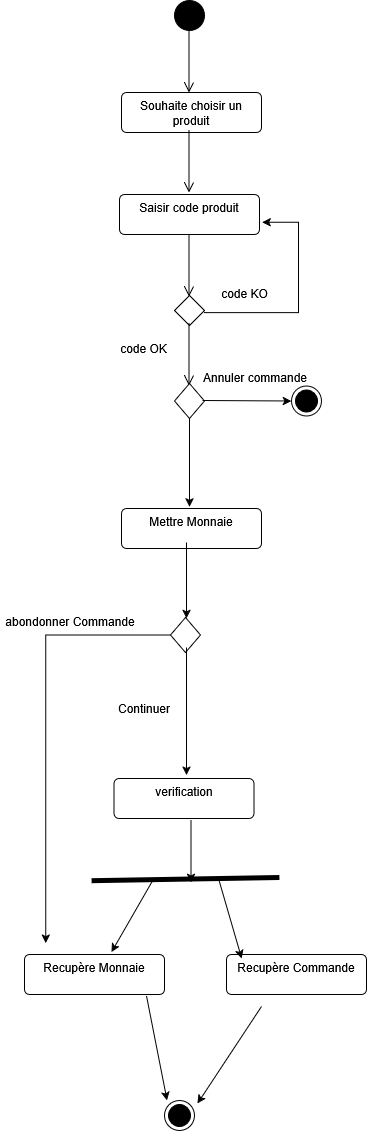

The diagram above was exported from draw.io. Its source (the exported page's mxGraphModel, read from the mxfile embedded in the PNG):
<mxGraphModel dx="980" dy="597" grid="0" gridSize="10" guides="1" tooltips="1" connect="1" arrows="1" fold="1" page="1" pageScale="1" pageWidth="827" pageHeight="1169" math="0" shadow="0">
  <root>
    <mxCell id="WIyWlLk6GJQsqaUBKTNV-0" />
    <mxCell id="WIyWlLk6GJQsqaUBKTNV-1" parent="WIyWlLk6GJQsqaUBKTNV-0" />
    <mxCell id="fzIBhp2nFbzUrREzK5h2-1" parent="WIyWlLk6GJQsqaUBKTNV-1" style="ellipse;fillColor=strokeColor;html=1;" value="" vertex="1">
      <mxGeometry height="30" width="30" x="376" y="18" as="geometry" />
    </mxCell>
    <mxCell id="fzIBhp2nFbzUrREzK5h2-2" parent="WIyWlLk6GJQsqaUBKTNV-1" style="ellipse;html=1;shape=endState;fillColor=strokeColor;" value="" vertex="1">
      <mxGeometry height="30" width="30" x="493" y="403.5" as="geometry" />
    </mxCell>
    <mxCell id="fzIBhp2nFbzUrREzK5h2-4" parent="WIyWlLk6GJQsqaUBKTNV-1" style="html=1;align=center;verticalAlign=top;rounded=1;absoluteArcSize=1;arcSize=10;dashed=0;whiteSpace=wrap;" value="Souhaite choisir un produit" vertex="1">
      <mxGeometry height="40" width="140" x="323" y="110" as="geometry" />
    </mxCell>
    <mxCell id="fzIBhp2nFbzUrREzK5h2-5" edge="1" parent="WIyWlLk6GJQsqaUBKTNV-1" style="endArrow=open;startArrow=none;endFill=0;startFill=0;endSize=8;html=1;verticalAlign=bottom;labelBackgroundColor=none;strokeWidth=1;rounded=0;" value="">
      <mxGeometry relative="1" width="160" as="geometry">
        <mxPoint x="390.5" y="48" as="sourcePoint" />
        <mxPoint x="390.5" y="110.00000000000001" as="targetPoint" />
      </mxGeometry>
    </mxCell>
    <mxCell id="fzIBhp2nFbzUrREzK5h2-6" edge="1" parent="WIyWlLk6GJQsqaUBKTNV-1" style="endArrow=open;startArrow=none;endFill=0;startFill=0;endSize=8;html=1;verticalAlign=bottom;labelBackgroundColor=none;strokeWidth=1;rounded=0;" value="">
      <mxGeometry relative="1" width="160" as="geometry">
        <mxPoint x="390.5" y="148" as="sourcePoint" />
        <mxPoint x="390.5" y="210" as="targetPoint" />
      </mxGeometry>
    </mxCell>
    <mxCell id="fzIBhp2nFbzUrREzK5h2-7" parent="WIyWlLk6GJQsqaUBKTNV-1" style="html=1;align=center;verticalAlign=top;rounded=1;absoluteArcSize=1;arcSize=10;dashed=0;whiteSpace=wrap;" value="Saisir code produit" vertex="1">
      <mxGeometry height="40" width="140" x="321" y="212" as="geometry" />
    </mxCell>
    <mxCell id="fzIBhp2nFbzUrREzK5h2-8" parent="WIyWlLk6GJQsqaUBKTNV-1" style="rhombus;" value="" vertex="1">
      <mxGeometry height="30" width="30" x="376" y="313" as="geometry" />
    </mxCell>
    <mxCell id="fzIBhp2nFbzUrREzK5h2-9" edge="1" parent="WIyWlLk6GJQsqaUBKTNV-1" style="endArrow=open;startArrow=none;endFill=0;startFill=0;endSize=8;html=1;verticalAlign=bottom;labelBackgroundColor=none;strokeWidth=1;rounded=0;" value="">
      <mxGeometry relative="1" width="160" as="geometry">
        <mxPoint x="390.5" y="252" as="sourcePoint" />
        <mxPoint x="390.5" y="314" as="targetPoint" />
      </mxGeometry>
    </mxCell>
    <mxCell id="fzIBhp2nFbzUrREzK5h2-11" parent="WIyWlLk6GJQsqaUBKTNV-1" style="text;html=1;whiteSpace=wrap;strokeColor=none;fillColor=none;align=center;verticalAlign=middle;rounded=0;autosize=1;resizable=0;" value="code OK" vertex="1">
      <mxGeometry height="26" width="65" x="313" y="353" as="geometry" />
    </mxCell>
    <mxCell id="fzIBhp2nFbzUrREzK5h2-12" parent="WIyWlLk6GJQsqaUBKTNV-1" style="text;html=1;whiteSpace=wrap;strokeColor=none;fillColor=none;align=center;verticalAlign=middle;rounded=0;autosize=1;resizable=0;" value="code KO" vertex="1">
      <mxGeometry height="26" width="65" x="414" y="298" as="geometry" />
    </mxCell>
    <mxCell id="fzIBhp2nFbzUrREzK5h2-13" edge="1" parent="WIyWlLk6GJQsqaUBKTNV-1" style="endArrow=classic;html=1;rounded=0;edgeStyle=orthogonalEdgeStyle;" value="">
      <mxGeometry height="50" relative="1" width="50" as="geometry">
        <Array as="points">
          <mxPoint x="500" y="330.2" />
          <mxPoint x="500" y="239.8" />
        </Array>
        <mxPoint x="406" y="330.2" as="sourcePoint" />
        <mxPoint x="463.6" y="239.8" as="targetPoint" />
      </mxGeometry>
    </mxCell>
    <mxCell id="fzIBhp2nFbzUrREzK5h2-15" edge="1" parent="WIyWlLk6GJQsqaUBKTNV-1" style="endArrow=open;startArrow=none;endFill=0;startFill=0;endSize=8;html=1;verticalAlign=bottom;labelBackgroundColor=none;strokeWidth=1;rounded=0;" value="">
      <mxGeometry relative="1" width="160" as="geometry">
        <mxPoint x="390.5" y="341" as="sourcePoint" />
        <mxPoint x="390.5" y="403" as="targetPoint" />
      </mxGeometry>
    </mxCell>
    <mxCell id="fzIBhp2nFbzUrREzK5h2-16" parent="WIyWlLk6GJQsqaUBKTNV-1" style="rhombus;" value="" vertex="1">
      <mxGeometry height="35" width="30" x="376" y="401" as="geometry" />
    </mxCell>
    <mxCell id="fzIBhp2nFbzUrREzK5h2-19" edge="1" parent="WIyWlLk6GJQsqaUBKTNV-1" style="endArrow=classic;html=1;rounded=0;entryX=0;entryY=0.5;entryDx=0;entryDy=0;" target="fzIBhp2nFbzUrREzK5h2-2" value="">
      <mxGeometry height="50" relative="1" width="50" as="geometry">
        <mxPoint x="404" y="418" as="sourcePoint" />
        <mxPoint x="467.3" y="418" as="targetPoint" />
      </mxGeometry>
    </mxCell>
    <mxCell id="fzIBhp2nFbzUrREzK5h2-20" parent="WIyWlLk6GJQsqaUBKTNV-1" style="text;html=1;whiteSpace=wrap;strokeColor=none;fillColor=none;align=center;verticalAlign=middle;rounded=0;autosize=1;resizable=0;" value="Annuler commande" vertex="1">
      <mxGeometry height="26" width="122" x="396" y="382" as="geometry" />
    </mxCell>
    <mxCell id="fzIBhp2nFbzUrREzK5h2-21" edge="1" parent="WIyWlLk6GJQsqaUBKTNV-1" style="endArrow=classic;html=1;rounded=0;" value="">
      <mxGeometry height="50" relative="1" width="50" as="geometry">
        <mxPoint x="391" y="436" as="sourcePoint" />
        <mxPoint x="391" y="524.4" as="targetPoint" />
      </mxGeometry>
    </mxCell>
    <mxCell id="fzIBhp2nFbzUrREzK5h2-22" parent="WIyWlLk6GJQsqaUBKTNV-1" style="html=1;align=center;verticalAlign=top;rounded=1;absoluteArcSize=1;arcSize=10;dashed=0;whiteSpace=wrap;" value="Mettre Monnaie" vertex="1">
      <mxGeometry height="40" width="140" x="323" y="526" as="geometry" />
    </mxCell>
    <mxCell id="fzIBhp2nFbzUrREzK5h2-24" parent="WIyWlLk6GJQsqaUBKTNV-1" style="html=1;align=center;verticalAlign=top;rounded=1;absoluteArcSize=1;arcSize=10;dashed=0;whiteSpace=wrap;" value="Recupère Commande" vertex="1">
      <mxGeometry height="40" width="140" x="428" y="972" as="geometry" />
    </mxCell>
    <mxCell id="fzIBhp2nFbzUrREzK5h2-25" parent="WIyWlLk6GJQsqaUBKTNV-1" style="ellipse;html=1;shape=endState;fillColor=strokeColor;" value="" vertex="1">
      <mxGeometry height="30" width="30" x="366" y="1118" as="geometry" />
    </mxCell>
    <mxCell id="fzIBhp2nFbzUrREzK5h2-30" edge="1" parent="WIyWlLk6GJQsqaUBKTNV-1" style="endArrow=none;html=1;rounded=0;strokeWidth=5;" value="">
      <mxGeometry height="50" relative="1" width="50" as="geometry">
        <mxPoint x="293.09999999999997" y="898.2" as="sourcePoint" />
        <mxPoint x="480.9" y="895" as="targetPoint" />
      </mxGeometry>
    </mxCell>
    <mxCell id="fzIBhp2nFbzUrREzK5h2-33" edge="1" parent="WIyWlLk6GJQsqaUBKTNV-1" style="endArrow=classic;html=1;rounded=0;" value="">
      <mxGeometry height="50" relative="1" width="50" as="geometry">
        <mxPoint x="388" y="560" as="sourcePoint" />
        <mxPoint x="388" y="635.8" as="targetPoint" />
      </mxGeometry>
    </mxCell>
    <mxCell id="fzIBhp2nFbzUrREzK5h2-34" parent="WIyWlLk6GJQsqaUBKTNV-1" style="text;html=1;whiteSpace=wrap;strokeColor=none;fillColor=none;align=center;verticalAlign=middle;rounded=0;" value="abondonner Commande" vertex="1">
      <mxGeometry height="30" width="140" x="202" y="624" as="geometry" />
    </mxCell>
    <mxCell id="fzIBhp2nFbzUrREzK5h2-38" edge="1" parent="WIyWlLk6GJQsqaUBKTNV-1" source="fzIBhp2nFbzUrREzK5h2-37" style="edgeStyle=orthogonalEdgeStyle;rounded=0;orthogonalLoop=1;jettySize=auto;html=1;">
      <mxGeometry relative="1" as="geometry">
        <mxPoint x="247.2" y="960.6" as="targetPoint" />
      </mxGeometry>
    </mxCell>
    <mxCell id="fzIBhp2nFbzUrREzK5h2-37" parent="WIyWlLk6GJQsqaUBKTNV-1" style="rhombus;" value="" vertex="1">
      <mxGeometry height="35" width="30" x="372" y="635" as="geometry" />
    </mxCell>
    <mxCell id="fzIBhp2nFbzUrREzK5h2-40" parent="WIyWlLk6GJQsqaUBKTNV-1" style="html=1;align=center;verticalAlign=top;rounded=1;absoluteArcSize=1;arcSize=10;dashed=0;whiteSpace=wrap;" value="Recupère Monnaie" vertex="1">
      <mxGeometry height="40" width="140" x="226" y="972" as="geometry" />
    </mxCell>
    <mxCell id="fzIBhp2nFbzUrREzK5h2-43" edge="1" parent="WIyWlLk6GJQsqaUBKTNV-1" style="endArrow=classic;html=1;rounded=0;" value="">
      <mxGeometry height="50" relative="1" width="50" as="geometry">
        <mxPoint x="420" y="896" as="sourcePoint" />
        <mxPoint x="443.2" y="976" as="targetPoint" />
      </mxGeometry>
    </mxCell>
    <mxCell id="fzIBhp2nFbzUrREzK5h2-44" edge="1" parent="WIyWlLk6GJQsqaUBKTNV-1" style="endArrow=classic;html=1;rounded=0;" value="">
      <mxGeometry height="50" relative="1" width="50" as="geometry">
        <Array as="points" />
        <mxPoint x="354.8" y="897" as="sourcePoint" />
        <mxPoint x="313" y="969.6" as="targetPoint" />
      </mxGeometry>
    </mxCell>
    <mxCell id="fzIBhp2nFbzUrREzK5h2-45" parent="WIyWlLk6GJQsqaUBKTNV-1" style="text;html=1;whiteSpace=wrap;strokeColor=none;fillColor=none;align=center;verticalAlign=middle;rounded=0;" value="Continuer" vertex="1">
      <mxGeometry height="30" width="60" x="315.5" y="711" as="geometry" />
    </mxCell>
    <mxCell id="fzIBhp2nFbzUrREzK5h2-46" edge="1" parent="WIyWlLk6GJQsqaUBKTNV-1" style="endArrow=classic;html=1;rounded=0;" value="">
      <mxGeometry height="50" relative="1" width="50" as="geometry">
        <mxPoint x="388" y="665" as="sourcePoint" />
        <mxPoint x="388" y="792.6" as="targetPoint" />
      </mxGeometry>
    </mxCell>
    <mxCell id="fzIBhp2nFbzUrREzK5h2-47" parent="WIyWlLk6GJQsqaUBKTNV-1" style="html=1;align=center;verticalAlign=top;rounded=1;absoluteArcSize=1;arcSize=10;dashed=0;whiteSpace=wrap;" value="verification" vertex="1">
      <mxGeometry height="40" width="140" x="315.5" y="796" as="geometry" />
    </mxCell>
    <mxCell id="fzIBhp2nFbzUrREzK5h2-48" edge="1" parent="WIyWlLk6GJQsqaUBKTNV-1" style="endArrow=classic;html=1;rounded=0;" value="">
      <mxGeometry height="50" relative="1" width="50" as="geometry">
        <mxPoint x="392.5" y="838" as="sourcePoint" />
        <mxPoint x="392.5" y="899.8" as="targetPoint" />
      </mxGeometry>
    </mxCell>
    <mxCell id="fzIBhp2nFbzUrREzK5h2-50" edge="1" parent="WIyWlLk6GJQsqaUBKTNV-1" style="endArrow=classic;html=1;rounded=0;" value="">
      <mxGeometry height="50" relative="1" width="50" as="geometry">
        <mxPoint x="348" y="1013.4" as="sourcePoint" />
        <mxPoint x="368.6" y="1118" as="targetPoint" />
      </mxGeometry>
    </mxCell>
    <mxCell id="fzIBhp2nFbzUrREzK5h2-51" edge="1" parent="WIyWlLk6GJQsqaUBKTNV-1" style="endArrow=classic;html=1;rounded=0;" value="">
      <mxGeometry height="50" relative="1" width="50" as="geometry">
        <mxPoint x="463" y="1024" as="sourcePoint" />
        <mxPoint x="399" y="1121" as="targetPoint" />
      </mxGeometry>
    </mxCell>
  </root>
</mxGraphModel>